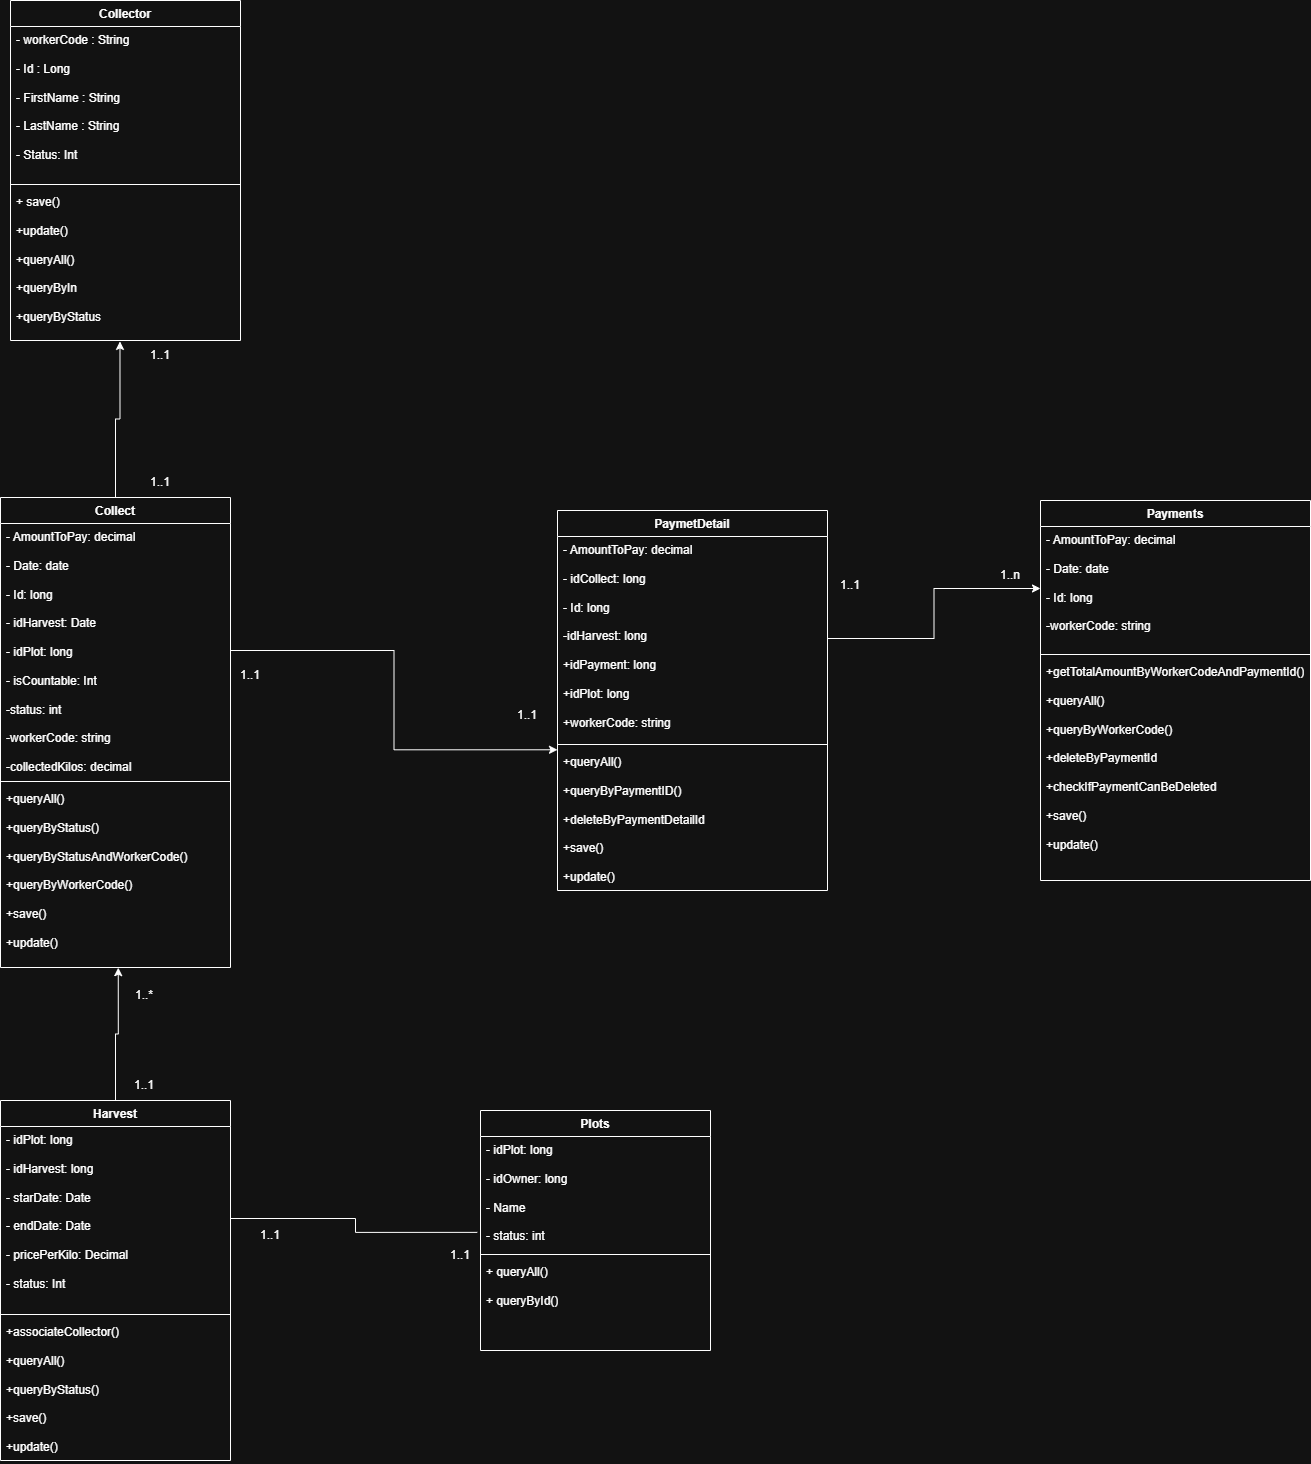

The diagram above was exported from draw.io. Its source (the exported page's mxGraphModel, read from the mxfile embedded in the PNG):
<mxGraphModel dx="1042" dy="1696" grid="1" gridSize="10" guides="1" tooltips="1" connect="1" arrows="1" fold="1" page="1" pageScale="1" pageWidth="827" pageHeight="1169" math="0" shadow="0">
  <root>
    <mxCell id="0" />
    <mxCell id="1" parent="0" />
    <mxCell id="Z7EPg0eaaoxsRwZDRdSM-1" parent="1" style="swimlane;fontStyle=1;align=center;verticalAlign=top;childLayout=stackLayout;horizontal=1;startSize=26;horizontalStack=0;resizeParent=1;resizeParentMax=0;resizeLast=0;collapsible=1;marginBottom=0;whiteSpace=wrap;html=1;" value="Collector" vertex="1">
      <mxGeometry height="340" width="230" x="280" y="-820" as="geometry" />
    </mxCell>
    <mxCell id="Z7EPg0eaaoxsRwZDRdSM-2" parent="Z7EPg0eaaoxsRwZDRdSM-1" style="text;strokeColor=none;fillColor=none;align=left;verticalAlign=top;spacingLeft=4;spacingRight=4;overflow=hidden;rotatable=0;points=[[0,0.5],[1,0.5]];portConstraint=eastwest;whiteSpace=wrap;html=1;" value="- workerCode : String&lt;div style=&quot;&quot;&gt;&lt;br&gt;&lt;div&gt;- Id : Long&lt;/div&gt;&lt;div style=&quot;&quot;&gt;&lt;br&gt;&lt;/div&gt;&lt;div&gt;- FirstName : String&lt;/div&gt;&lt;div style=&quot;&quot;&gt;&lt;br&gt;&lt;/div&gt;&lt;div&gt;- LastName : String&lt;/div&gt;&lt;div style=&quot;&quot;&gt;&lt;br&gt;&lt;/div&gt;&lt;div&gt;- Status: Int&lt;/div&gt;&lt;div style=&quot;&quot;&gt;&lt;br&gt;&lt;/div&gt;&lt;/div&gt;" vertex="1">
      <mxGeometry height="154" width="230" y="26" as="geometry" />
    </mxCell>
    <mxCell id="Z7EPg0eaaoxsRwZDRdSM-3" parent="Z7EPg0eaaoxsRwZDRdSM-1" style="line;strokeWidth=1;fillColor=none;align=left;verticalAlign=middle;spacingTop=-1;spacingLeft=3;spacingRight=3;rotatable=0;labelPosition=right;points=[];portConstraint=eastwest;strokeColor=inherit;" value="" vertex="1">
      <mxGeometry height="8" width="230" y="180" as="geometry" />
    </mxCell>
    <mxCell id="Z7EPg0eaaoxsRwZDRdSM-4" parent="Z7EPg0eaaoxsRwZDRdSM-1" style="text;strokeColor=none;fillColor=none;align=left;verticalAlign=top;spacingLeft=4;spacingRight=4;overflow=hidden;rotatable=0;points=[[0,0.5],[1,0.5]];portConstraint=eastwest;whiteSpace=wrap;html=1;" value="+ save()&lt;div&gt;&amp;nbsp;&lt;/div&gt;&lt;div&gt;+update()&lt;/div&gt;&lt;div&gt;&lt;br&gt;&lt;/div&gt;&lt;div&gt;+queryAll()&lt;/div&gt;&lt;div&gt;&lt;br&gt;&lt;/div&gt;&lt;div&gt;+queryByIn&lt;/div&gt;&lt;div&gt;&lt;br&gt;&lt;/div&gt;&lt;div&gt;+queryByStatus&lt;/div&gt;" vertex="1">
      <mxGeometry height="152" width="230" y="188" as="geometry" />
    </mxCell>
    <mxCell id="0gVMq_B6tBVLaVf6MSeW-1" parent="1" style="swimlane;fontStyle=1;align=center;verticalAlign=top;childLayout=stackLayout;horizontal=1;startSize=26;horizontalStack=0;resizeParent=1;resizeParentMax=0;resizeLast=0;collapsible=1;marginBottom=0;whiteSpace=wrap;html=1;" value="Harvest" vertex="1">
      <mxGeometry height="360" width="230" x="270" y="280" as="geometry" />
    </mxCell>
    <mxCell id="0gVMq_B6tBVLaVf6MSeW-2" parent="0gVMq_B6tBVLaVf6MSeW-1" style="text;strokeColor=none;fillColor=none;align=left;verticalAlign=top;spacingLeft=4;spacingRight=4;overflow=hidden;rotatable=0;points=[[0,0.5],[1,0.5]];portConstraint=eastwest;whiteSpace=wrap;html=1;" value="- idPlot: long&lt;div style=&quot;&quot;&gt;&lt;br&gt;&lt;div style=&quot;&quot;&gt;-&amp;nbsp;&lt;span style=&quot;background-color: transparent; color: light-dark(rgb(0, 0, 0), rgb(255, 255, 255));&quot;&gt;idHarvest: long&lt;/span&gt;&lt;/div&gt;&lt;div style=&quot;&quot;&gt;&lt;br&gt;&lt;/div&gt;&lt;div&gt;&lt;div&gt;- starDate: Date&lt;/div&gt;&lt;div style=&quot;&quot;&gt;&lt;br&gt;&lt;/div&gt;&lt;div&gt;- endDate: Date&lt;/div&gt;&lt;div style=&quot;&quot;&gt;&lt;br&gt;&lt;/div&gt;&lt;div&gt;- pricePerKilo: Decimal&lt;/div&gt;&lt;div style=&quot;&quot;&gt;&lt;br&gt;&lt;/div&gt;&lt;div&gt;- status: Int&lt;/div&gt;&lt;div style=&quot;&quot;&gt;&lt;br&gt;&lt;/div&gt;&lt;/div&gt;&lt;/div&gt;" vertex="1">
      <mxGeometry height="184" width="230" y="26" as="geometry" />
    </mxCell>
    <mxCell id="0gVMq_B6tBVLaVf6MSeW-3" parent="0gVMq_B6tBVLaVf6MSeW-1" style="line;strokeWidth=1;fillColor=none;align=left;verticalAlign=middle;spacingTop=-1;spacingLeft=3;spacingRight=3;rotatable=0;labelPosition=right;points=[];portConstraint=eastwest;strokeColor=inherit;" value="" vertex="1">
      <mxGeometry height="8" width="230" y="210" as="geometry" />
    </mxCell>
    <mxCell id="0gVMq_B6tBVLaVf6MSeW-4" parent="0gVMq_B6tBVLaVf6MSeW-1" style="text;strokeColor=none;fillColor=none;align=left;verticalAlign=top;spacingLeft=4;spacingRight=4;overflow=hidden;rotatable=0;points=[[0,0.5],[1,0.5]];portConstraint=eastwest;whiteSpace=wrap;html=1;" value="+associateCollector()&lt;div style=&quot;&quot;&gt;&amp;nbsp;&lt;/div&gt;&lt;div&gt;+queryAll()&lt;/div&gt;&lt;div&gt;&lt;br&gt;&lt;/div&gt;&lt;div&gt;+queryByStatus()&lt;div&gt;&amp;nbsp;&lt;/div&gt;&lt;div&gt;+save()&lt;div&gt;&amp;nbsp;&lt;/div&gt;&lt;div&gt;+update()&lt;/div&gt;&lt;div&gt;&lt;br&gt;&lt;/div&gt;&lt;/div&gt;&lt;/div&gt;&lt;div&gt;&lt;br&gt;&lt;/div&gt;" vertex="1">
      <mxGeometry height="142" width="230" y="218" as="geometry" />
    </mxCell>
    <mxCell id="N0677_GK6hgsNlefm-g5-2" parent="1" style="swimlane;fontStyle=1;align=center;verticalAlign=top;childLayout=stackLayout;horizontal=1;startSize=26;horizontalStack=0;resizeParent=1;resizeParentMax=0;resizeLast=0;collapsible=1;marginBottom=0;whiteSpace=wrap;html=1;" value="Plots" vertex="1">
      <mxGeometry height="240" width="230" x="750" y="290" as="geometry" />
    </mxCell>
    <mxCell id="N0677_GK6hgsNlefm-g5-4" parent="N0677_GK6hgsNlefm-g5-2" style="text;strokeColor=none;fillColor=none;align=left;verticalAlign=top;spacingLeft=4;spacingRight=4;overflow=hidden;rotatable=0;points=[[0,0.5],[1,0.5]];portConstraint=eastwest;whiteSpace=wrap;html=1;" value="- idPlot: long&lt;div style=&quot;&quot;&gt;&lt;br&gt;&lt;div style=&quot;&quot;&gt;-&amp;nbsp;&lt;span style=&quot;background-color: transparent; color: light-dark(rgb(0, 0, 0), rgb(255, 255, 255));&quot;&gt;idOwner: long&lt;/span&gt;&lt;/div&gt;&lt;div style=&quot;&quot;&gt;&lt;br&gt;&lt;/div&gt;&lt;div&gt;&lt;div&gt;- Name&lt;/div&gt;&lt;div style=&quot;&quot;&gt;&lt;br&gt;&lt;/div&gt;&lt;div&gt;- status: int&lt;/div&gt;&lt;div style=&quot;&quot;&gt;&lt;br&gt;&lt;/div&gt;&lt;/div&gt;&lt;/div&gt;" vertex="1">
      <mxGeometry height="114" width="230" y="26" as="geometry" />
    </mxCell>
    <mxCell id="N0677_GK6hgsNlefm-g5-5" parent="N0677_GK6hgsNlefm-g5-2" style="line;strokeWidth=1;fillColor=none;align=left;verticalAlign=middle;spacingTop=-1;spacingLeft=3;spacingRight=3;rotatable=0;labelPosition=right;points=[];portConstraint=eastwest;strokeColor=inherit;" value="" vertex="1">
      <mxGeometry height="8" width="230" y="140" as="geometry" />
    </mxCell>
    <mxCell id="N0677_GK6hgsNlefm-g5-6" parent="N0677_GK6hgsNlefm-g5-2" style="text;strokeColor=none;fillColor=none;align=left;verticalAlign=top;spacingLeft=4;spacingRight=4;overflow=hidden;rotatable=0;points=[[0,0.5],[1,0.5]];portConstraint=eastwest;whiteSpace=wrap;html=1;" value="+ queryAll()&lt;div style=&quot;&quot;&gt;&amp;nbsp;&lt;/div&gt;&lt;div&gt;+ queryById()&lt;/div&gt;&lt;div&gt;&lt;br&gt;&lt;/div&gt;" vertex="1">
      <mxGeometry height="92" width="230" y="148" as="geometry" />
    </mxCell>
    <mxCell id="N0677_GK6hgsNlefm-g5-1" edge="1" parent="1" source="0gVMq_B6tBVLaVf6MSeW-2" style="edgeStyle=orthogonalEdgeStyle;rounded=0;orthogonalLoop=1;jettySize=auto;html=1;exitX=1;exitY=0.5;exitDx=0;exitDy=0;entryX=-0.014;entryY=0.841;entryDx=0;entryDy=0;endArrow=none;endFill=0;entryPerimeter=0;" target="N0677_GK6hgsNlefm-g5-4">
      <mxGeometry relative="1" as="geometry">
        <mxPoint x="710" y="252" as="targetPoint" />
      </mxGeometry>
    </mxCell>
    <mxCell id="N0677_GK6hgsNlefm-g5-11" parent="1" style="text;html=1;whiteSpace=wrap;strokeColor=none;fillColor=none;align=center;verticalAlign=middle;rounded=0;" value="1..1" vertex="1">
      <mxGeometry height="30" width="60" x="510" y="400" as="geometry" />
    </mxCell>
    <mxCell id="N0677_GK6hgsNlefm-g5-12" parent="1" style="text;html=1;whiteSpace=wrap;strokeColor=none;fillColor=none;align=center;verticalAlign=middle;rounded=0;" value="1..1" vertex="1">
      <mxGeometry height="30" width="60" x="700" y="420" as="geometry" />
    </mxCell>
    <mxCell id="HhkRRKIRPvfPsP7_8vBe-1" parent="1" style="swimlane;fontStyle=1;align=center;verticalAlign=top;childLayout=stackLayout;horizontal=1;startSize=26;horizontalStack=0;resizeParent=1;resizeParentMax=0;resizeLast=0;collapsible=1;marginBottom=0;whiteSpace=wrap;html=1;" value="Collect" vertex="1">
      <mxGeometry height="470" width="230" x="270" y="-323" as="geometry" />
    </mxCell>
    <mxCell id="HhkRRKIRPvfPsP7_8vBe-2" parent="HhkRRKIRPvfPsP7_8vBe-1" style="text;strokeColor=none;fillColor=none;align=left;verticalAlign=top;spacingLeft=4;spacingRight=4;overflow=hidden;rotatable=0;points=[[0,0.5],[1,0.5]];portConstraint=eastwest;whiteSpace=wrap;html=1;" value="- AmountToPay: decimal&lt;div style=&quot;&quot;&gt;&lt;br&gt;&lt;div style=&quot;&quot;&gt;- &lt;span style=&quot;background-color: transparent; color: light-dark(rgb(0, 0, 0), rgb(255, 255, 255));&quot;&gt;Date: date&lt;/span&gt;&lt;/div&gt;&lt;div style=&quot;&quot;&gt;&lt;br&gt;&lt;/div&gt;&lt;div&gt;&lt;div&gt;- Id: long&lt;/div&gt;&lt;div style=&quot;&quot;&gt;&lt;br&gt;&lt;/div&gt;&lt;div&gt;- idHarvest: Date&lt;/div&gt;&lt;div style=&quot;&quot;&gt;&lt;br&gt;&lt;/div&gt;&lt;div&gt;- idPlot: long&lt;/div&gt;&lt;div style=&quot;&quot;&gt;&lt;br&gt;&lt;/div&gt;&lt;div&gt;- isCountable: Int&lt;/div&gt;&lt;div&gt;&lt;br&gt;&lt;/div&gt;&lt;div&gt;-status: int&lt;/div&gt;&lt;div&gt;&lt;br&gt;&lt;/div&gt;&lt;div&gt;-workerCode: string&lt;/div&gt;&lt;/div&gt;&lt;div&gt;&lt;br&gt;&lt;/div&gt;&lt;div&gt;-collectedKilos: decimal&lt;/div&gt;&lt;/div&gt;" vertex="1">
      <mxGeometry height="254" width="230" y="26" as="geometry" />
    </mxCell>
    <mxCell id="HhkRRKIRPvfPsP7_8vBe-3" parent="HhkRRKIRPvfPsP7_8vBe-1" style="line;strokeWidth=1;fillColor=none;align=left;verticalAlign=middle;spacingTop=-1;spacingLeft=3;spacingRight=3;rotatable=0;labelPosition=right;points=[];portConstraint=eastwest;strokeColor=inherit;" value="" vertex="1">
      <mxGeometry height="8" width="230" y="280" as="geometry" />
    </mxCell>
    <mxCell id="HhkRRKIRPvfPsP7_8vBe-4" parent="HhkRRKIRPvfPsP7_8vBe-1" style="text;strokeColor=none;fillColor=none;align=left;verticalAlign=top;spacingLeft=4;spacingRight=4;overflow=hidden;rotatable=0;points=[[0,0.5],[1,0.5]];portConstraint=eastwest;whiteSpace=wrap;html=1;" value="&lt;div&gt;+queryAll()&lt;div&gt;&amp;nbsp;&lt;/div&gt;&lt;div&gt;+queryByStatus()&lt;/div&gt;&lt;div&gt;&lt;br&gt;&lt;/div&gt;&lt;div&gt;+queryByStatusAndWorkerCode()&lt;div&gt;&amp;nbsp;&lt;/div&gt;&lt;div&gt;+queryByWorkerCode()&lt;/div&gt;&lt;div&gt;&lt;br&gt;&lt;/div&gt;&lt;div&gt;+save()&lt;div&gt;&amp;nbsp;&lt;/div&gt;&lt;div&gt;+update()&lt;/div&gt;&lt;div&gt;&lt;br&gt;&lt;/div&gt;&lt;/div&gt;&lt;/div&gt;&lt;div&gt;&lt;br&gt;&lt;/div&gt;&lt;/div&gt;" vertex="1">
      <mxGeometry height="182" width="230" y="288" as="geometry" />
    </mxCell>
    <mxCell id="HhkRRKIRPvfPsP7_8vBe-6" parent="1" style="text;html=1;whiteSpace=wrap;strokeColor=none;fillColor=none;align=center;verticalAlign=middle;rounded=0;" value="1..1" vertex="1">
      <mxGeometry height="30" width="60" x="400" y="-480" as="geometry" />
    </mxCell>
    <mxCell id="HhkRRKIRPvfPsP7_8vBe-7" parent="1" style="text;html=1;whiteSpace=wrap;strokeColor=none;fillColor=none;align=center;verticalAlign=middle;rounded=0;" value="1..1" vertex="1">
      <mxGeometry height="30" width="60" x="400" y="-353" as="geometry" />
    </mxCell>
    <mxCell id="HhkRRKIRPvfPsP7_8vBe-8" parent="1" style="text;html=1;whiteSpace=wrap;strokeColor=none;fillColor=none;align=center;verticalAlign=middle;rounded=0;" value="1..*" vertex="1">
      <mxGeometry height="30" width="60" x="384" y="160" as="geometry" />
    </mxCell>
    <mxCell id="HhkRRKIRPvfPsP7_8vBe-9" parent="1" style="text;html=1;whiteSpace=wrap;strokeColor=none;fillColor=none;align=center;verticalAlign=middle;rounded=0;" value="1..1" vertex="1">
      <mxGeometry height="30" width="60" x="384" y="250" as="geometry" />
    </mxCell>
    <mxCell id="HhkRRKIRPvfPsP7_8vBe-11" edge="1" parent="1" source="0gVMq_B6tBVLaVf6MSeW-1" style="edgeStyle=orthogonalEdgeStyle;rounded=0;orthogonalLoop=1;jettySize=auto;html=1;exitX=0.5;exitY=0;exitDx=0;exitDy=0;entryX=0.512;entryY=1.001;entryDx=0;entryDy=0;entryPerimeter=0;" target="HhkRRKIRPvfPsP7_8vBe-4">
      <mxGeometry relative="1" as="geometry" />
    </mxCell>
    <mxCell id="HhkRRKIRPvfPsP7_8vBe-12" edge="1" parent="1" source="HhkRRKIRPvfPsP7_8vBe-7" style="edgeStyle=orthogonalEdgeStyle;rounded=0;orthogonalLoop=1;jettySize=auto;html=1;exitX=0.5;exitY=1;exitDx=0;exitDy=0;" target="HhkRRKIRPvfPsP7_8vBe-7">
      <mxGeometry relative="1" as="geometry" />
    </mxCell>
    <mxCell id="HhkRRKIRPvfPsP7_8vBe-13" edge="1" parent="1" source="HhkRRKIRPvfPsP7_8vBe-1" style="edgeStyle=orthogonalEdgeStyle;rounded=0;orthogonalLoop=1;jettySize=auto;html=1;exitX=0.5;exitY=0;exitDx=0;exitDy=0;entryX=0.476;entryY=1.006;entryDx=0;entryDy=0;entryPerimeter=0;" target="Z7EPg0eaaoxsRwZDRdSM-4">
      <mxGeometry relative="1" as="geometry" />
    </mxCell>
    <mxCell id="HhkRRKIRPvfPsP7_8vBe-16" parent="1" style="swimlane;fontStyle=1;align=center;verticalAlign=top;childLayout=stackLayout;horizontal=1;startSize=26;horizontalStack=0;resizeParent=1;resizeParentMax=0;resizeLast=0;collapsible=1;marginBottom=0;whiteSpace=wrap;html=1;" value="Payments&lt;div&gt;&lt;br&gt;&lt;/div&gt;" vertex="1">
      <mxGeometry height="380" width="270" x="1310" y="-320" as="geometry" />
    </mxCell>
    <mxCell id="HhkRRKIRPvfPsP7_8vBe-17" parent="HhkRRKIRPvfPsP7_8vBe-16" style="text;strokeColor=none;fillColor=none;align=left;verticalAlign=top;spacingLeft=4;spacingRight=4;overflow=hidden;rotatable=0;points=[[0,0.5],[1,0.5]];portConstraint=eastwest;whiteSpace=wrap;html=1;" value="- AmountToPay: decimal&lt;div style=&quot;&quot;&gt;&lt;br&gt;&lt;div style=&quot;&quot;&gt;- &lt;span style=&quot;background-color: transparent; color: light-dark(rgb(0, 0, 0), rgb(255, 255, 255));&quot;&gt;Date: date&lt;/span&gt;&lt;/div&gt;&lt;div style=&quot;&quot;&gt;&lt;br&gt;&lt;/div&gt;&lt;div&gt;&lt;div&gt;- Id: long&lt;/div&gt;&lt;div&gt;&lt;br&gt;&lt;/div&gt;&lt;div&gt;-workerCode: string&lt;/div&gt;&lt;/div&gt;&lt;div&gt;&lt;br&gt;&lt;/div&gt;&lt;/div&gt;" vertex="1">
      <mxGeometry height="124" width="270" y="26" as="geometry" />
    </mxCell>
    <mxCell id="HhkRRKIRPvfPsP7_8vBe-18" parent="HhkRRKIRPvfPsP7_8vBe-16" style="line;strokeWidth=1;fillColor=none;align=left;verticalAlign=middle;spacingTop=-1;spacingLeft=3;spacingRight=3;rotatable=0;labelPosition=right;points=[];portConstraint=eastwest;strokeColor=inherit;" value="" vertex="1">
      <mxGeometry height="8" width="270" y="150" as="geometry" />
    </mxCell>
    <mxCell id="HhkRRKIRPvfPsP7_8vBe-19" parent="HhkRRKIRPvfPsP7_8vBe-16" style="text;strokeColor=none;fillColor=none;align=left;verticalAlign=top;spacingLeft=4;spacingRight=4;overflow=hidden;rotatable=0;points=[[0,0.5],[1,0.5]];portConstraint=eastwest;whiteSpace=wrap;html=1;" value="+getTotalAmountByWorkerCodeAndPaymentId()&lt;div&gt;&amp;nbsp;&lt;/div&gt;&lt;div&gt;+queryAll()&lt;/div&gt;&lt;div&gt;&lt;div&gt;&amp;nbsp;&lt;/div&gt;&lt;div&gt;+queryByWorkerCode()&lt;/div&gt;&lt;div&gt;&lt;br&gt;&lt;/div&gt;&lt;div&gt;+deleteByPaymentId&lt;/div&gt;&lt;div&gt;&lt;br&gt;&lt;/div&gt;&lt;div&gt;+checkIfPaymentCanBeDeleted&lt;/div&gt;&lt;div&gt;&lt;br&gt;&lt;/div&gt;&lt;div&gt;+save()&lt;div&gt;&amp;nbsp;&lt;/div&gt;&lt;div&gt;+update()&lt;/div&gt;&lt;div&gt;&lt;br&gt;&lt;/div&gt;&lt;/div&gt;&lt;/div&gt;&lt;div&gt;&lt;br&gt;&lt;/div&gt;" vertex="1">
      <mxGeometry height="222" width="270" y="158" as="geometry" />
    </mxCell>
    <mxCell id="HhkRRKIRPvfPsP7_8vBe-21" parent="1" style="text;html=1;whiteSpace=wrap;strokeColor=none;fillColor=none;align=center;verticalAlign=middle;rounded=0;" value="1..1" vertex="1">
      <mxGeometry height="30" width="60" x="490" y="-160" as="geometry" />
    </mxCell>
    <mxCell id="HhkRRKIRPvfPsP7_8vBe-22" parent="1" style="text;html=1;whiteSpace=wrap;strokeColor=none;fillColor=none;align=center;verticalAlign=middle;rounded=0;" value="1..1" vertex="1">
      <mxGeometry height="30" width="60" x="767" y="-120" as="geometry" />
    </mxCell>
    <mxCell id="HhkRRKIRPvfPsP7_8vBe-23" parent="1" style="swimlane;fontStyle=1;align=center;verticalAlign=top;childLayout=stackLayout;horizontal=1;startSize=26;horizontalStack=0;resizeParent=1;resizeParentMax=0;resizeLast=0;collapsible=1;marginBottom=0;whiteSpace=wrap;html=1;" value="PaymetDetail" vertex="1">
      <mxGeometry height="380" width="270" x="827" y="-310" as="geometry" />
    </mxCell>
    <mxCell id="HhkRRKIRPvfPsP7_8vBe-24" parent="HhkRRKIRPvfPsP7_8vBe-23" style="text;strokeColor=none;fillColor=none;align=left;verticalAlign=top;spacingLeft=4;spacingRight=4;overflow=hidden;rotatable=0;points=[[0,0.5],[1,0.5]];portConstraint=eastwest;whiteSpace=wrap;html=1;" value="- AmountToPay: decimal&lt;div style=&quot;&quot;&gt;&lt;br&gt;&lt;div style=&quot;&quot;&gt;- &lt;span style=&quot;background-color: transparent; color: light-dark(rgb(0, 0, 0), rgb(255, 255, 255));&quot;&gt;idCollect: long&lt;/span&gt;&lt;/div&gt;&lt;div style=&quot;&quot;&gt;&lt;br&gt;&lt;/div&gt;&lt;div&gt;&lt;div&gt;- Id: long&lt;/div&gt;&lt;div&gt;&lt;br&gt;&lt;/div&gt;&lt;div&gt;-idHarvest: long&lt;/div&gt;&lt;/div&gt;&lt;div&gt;&lt;br&gt;&lt;/div&gt;&lt;div&gt;+idPayment: long&lt;/div&gt;&lt;div&gt;&lt;br&gt;&lt;/div&gt;&lt;div&gt;+idPlot: long&lt;/div&gt;&lt;div&gt;&lt;br&gt;&lt;/div&gt;&lt;div&gt;+workerCode: string&lt;/div&gt;&lt;div&gt;&lt;br&gt;&lt;/div&gt;&lt;/div&gt;" vertex="1">
      <mxGeometry height="204" width="270" y="26" as="geometry" />
    </mxCell>
    <mxCell id="HhkRRKIRPvfPsP7_8vBe-25" parent="HhkRRKIRPvfPsP7_8vBe-23" style="line;strokeWidth=1;fillColor=none;align=left;verticalAlign=middle;spacingTop=-1;spacingLeft=3;spacingRight=3;rotatable=0;labelPosition=right;points=[];portConstraint=eastwest;strokeColor=inherit;" value="" vertex="1">
      <mxGeometry height="8" width="270" y="230" as="geometry" />
    </mxCell>
    <mxCell id="HhkRRKIRPvfPsP7_8vBe-26" parent="HhkRRKIRPvfPsP7_8vBe-23" style="text;strokeColor=none;fillColor=none;align=left;verticalAlign=top;spacingLeft=4;spacingRight=4;overflow=hidden;rotatable=0;points=[[0,0.5],[1,0.5]];portConstraint=eastwest;whiteSpace=wrap;html=1;" value="&lt;div&gt;&lt;span style=&quot;background-color: transparent; color: light-dark(rgb(0, 0, 0), rgb(255, 255, 255));&quot;&gt;+queryAll()&lt;/span&gt;&lt;/div&gt;&lt;div&gt;&lt;div&gt;&amp;nbsp;&lt;/div&gt;&lt;div&gt;+queryByPaymentID()&lt;/div&gt;&lt;div&gt;&lt;br&gt;&lt;/div&gt;&lt;div&gt;+deleteByPaymentDetailId&lt;/div&gt;&lt;div&gt;&lt;br&gt;&lt;/div&gt;&lt;div&gt;+save()&lt;div&gt;&amp;nbsp;&lt;/div&gt;&lt;div&gt;+update()&lt;/div&gt;&lt;div&gt;&lt;br&gt;&lt;/div&gt;&lt;/div&gt;&lt;/div&gt;&lt;div&gt;&lt;br&gt;&lt;/div&gt;" vertex="1">
      <mxGeometry height="142" width="270" y="238" as="geometry" />
    </mxCell>
    <mxCell id="HhkRRKIRPvfPsP7_8vBe-27" edge="1" parent="1" source="HhkRRKIRPvfPsP7_8vBe-2" style="edgeStyle=orthogonalEdgeStyle;rounded=0;orthogonalLoop=1;jettySize=auto;html=1;entryX=0;entryY=0.009;entryDx=0;entryDy=0;entryPerimeter=0;" target="HhkRRKIRPvfPsP7_8vBe-26">
      <mxGeometry relative="1" as="geometry" />
    </mxCell>
    <mxCell id="HhkRRKIRPvfPsP7_8vBe-28" edge="1" parent="1" source="HhkRRKIRPvfPsP7_8vBe-24" style="edgeStyle=orthogonalEdgeStyle;rounded=0;orthogonalLoop=1;jettySize=auto;html=1;" target="HhkRRKIRPvfPsP7_8vBe-17">
      <mxGeometry relative="1" as="geometry" />
    </mxCell>
    <mxCell id="HhkRRKIRPvfPsP7_8vBe-29" parent="1" style="text;html=1;whiteSpace=wrap;strokeColor=none;fillColor=none;align=center;verticalAlign=middle;rounded=0;" value="1..1" vertex="1">
      <mxGeometry height="30" width="60" x="1090" y="-250" as="geometry" />
    </mxCell>
    <mxCell id="HhkRRKIRPvfPsP7_8vBe-30" parent="1" style="text;html=1;whiteSpace=wrap;strokeColor=none;fillColor=none;align=center;verticalAlign=middle;rounded=0;" value="1..n" vertex="1">
      <mxGeometry height="30" width="60" x="1250" y="-260" as="geometry" />
    </mxCell>
  </root>
</mxGraphModel>